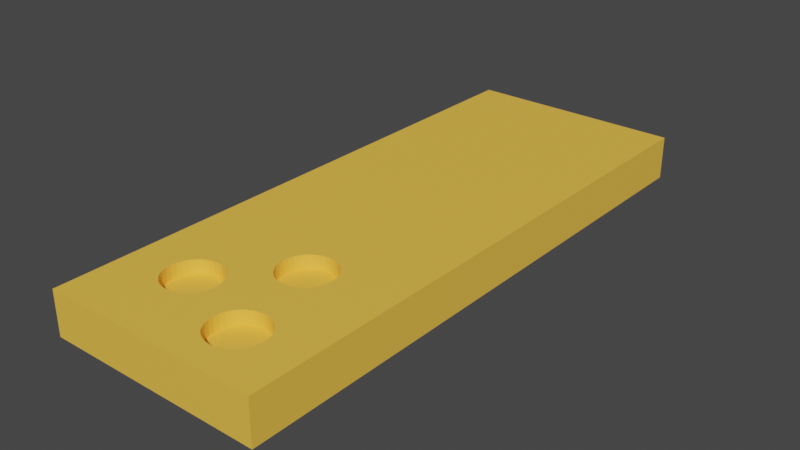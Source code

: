 # Source: Part6_Floor.blend  (saved by Blender 3.6.13; exported with 4.5.12 LTS)
import bpy
from mathutils import Matrix  # noqa: F401  (used for matrix-valued properties, if any)

bpy.ops.wm.read_factory_settings(use_empty=True)
scene = bpy.context.scene
scene.name = 'Scene'

# ---- collections
col_collection = bpy.data.collections.new('Collection'); scene.collection.children.link(col_collection)

# ---- materials (node trees are filled in below, after node groups)
mat_rzcheese = bpy.data.materials.new('rzCheese')
mat_rzcheese.use_transparent_shadow = False

# ---- material node trees
mat_rzcheese.use_nodes = True; mat_rzcheese.node_tree.nodes.clear()
_N = mat_rzcheese.node_tree.nodes; _L = mat_rzcheese.node_tree.links
n0 = _N.new('ShaderNodeBsdfPrincipled'); n0.name = 'Principled BSDF'; n0.location = (10, 300)
n0.distribution = 'GGX'
n0.subsurface_method = 'RANDOM_WALK_SKIN'
n0.inputs[0].default_value = (1.0, 0.558, 0.07143, 1.0)
n0.inputs[3].default_value = 1.45
n0.inputs[27].default_value = (0.0, 0.0, 0.0, 1.0)
n0.inputs[28].default_value = 1.0
n1 = _N.new('ShaderNodeOutputMaterial'); n1.name = 'Material Output'; n1.location = (300, 300)
_L.new(n0.outputs[0], n1.inputs[0])
n1.is_active_output = True

# ---- world
world_world = bpy.data.worlds.new('World'); scene.world = world_world
world_world.use_nodes = True; world_world.node_tree.nodes.clear()
_N = world_world.node_tree.nodes; _L = world_world.node_tree.links
n0 = _N.new('ShaderNodeOutputWorld'); n0.name = 'World Output'; n0.location = (300, 300)
n1 = _N.new('ShaderNodeBackground'); n1.name = 'Background'; n1.location = (10, 300)
n1.inputs[0].default_value = (0.05088, 0.05088, 0.05088, 1.0)
_L.new(n1.outputs[0], n0.inputs[0])
n0.is_active_output = True
world_world.color = (0.05088, 0.05088, 0.05088)
world_world.use_sun_shadow = False
world_world.sun_shadow_jitter_overblur = 0.0

# ---- meshes
me_cube = bpy.data.meshes.new('Cube')
me_cube.from_pydata([(5.991, -5.087, 1.376), (6.96, -9.386, 1.376), (3.078, -7.99, 1.376), (6.23, -5.11, 1.376), (10.0, 13.3, 2.008), (7.199, -9.41, 1.376), (6.46, -5.18, 1.376), (10.0, 13.3, -0.0008072), (10.0, -13.0, 2.008), (6.672, -5.293, 1.376), (7.429, -9.48, 1.376), (3.317, -8.013, 1.376), (10.0, -13.0, -0.0008072), (6.858, -5.446, 1.376), (7.641, -9.593, 1.376), (7.01, -5.631, 1.376), (0.0, 13.3, 2.008), (3.547, -8.083, 1.376), (7.123, -5.843, 1.376), (7.827, -9.745, 1.376), (0.0, 13.3, -0.0008072), (0.0, -13.0, 2.008), (7.193, -6.073, 1.376), (7.979, -9.931, 1.376), (3.759, -8.196, 1.376), (7.217, -6.312, 1.376), (0.0, -13.0, -0.0008072), (7.193, -6.552, 1.376), (8.092, -10.14, 1.376), (3.945, -8.349, 1.376), (7.123, -6.781, 1.376), (4.097, -8.535, 1.376), (8.162, -10.37, 1.376), (4.211, -8.747, 1.376), (7.01, -6.993, 1.376), (4.28, -8.976, 1.376), (6.858, -7.179, 1.376), (4.304, -9.216, 1.376), (8.186, -10.61, 1.376), (6.672, -7.332, 1.376), (4.28, -9.455, 1.376), (8.162, -10.85, 1.376), (6.46, -7.445, 1.376), (4.211, -9.685, 1.376), (4.097, -9.897, 1.376), (8.092, -11.08, 1.376), (6.23, -7.515, 1.376), (3.945, -10.08, 1.376), (5.991, -7.538, 1.376), (3.759, -10.23, 1.376), (7.979, -11.29, 1.376), (3.547, -10.35, 1.376), (5.752, -7.515, 1.376), (3.317, -10.42, 1.376), (3.078, -10.44, 1.376), (5.522, -7.445, 1.376), (7.827, -11.48, 1.376), (5.31, -7.332, 1.376), (2.839, -10.42, 1.376), (2.609, -10.35, 1.376), (7.641, -11.63, 1.376), (5.124, -7.179, 1.376), (2.397, -10.23, 1.376), (7.429, -11.74, 1.376), (4.972, -6.993, 1.376), (2.212, -10.08, 1.376), (2.059, -9.897, 1.376), (4.858, -6.781, 1.376), (1.946, -9.685, 1.376), (7.199, -11.81, 1.376), (4.789, -6.552, 1.376), (1.876, -9.455, 1.376), (1.853, -9.216, 1.376), (4.765, -6.312, 1.376), (6.96, -11.84, 1.376), (1.876, -8.976, 1.376), (4.789, -6.073, 1.376), (1.946, -8.747, 1.376), (6.721, -11.81, 1.376), (4.858, -5.843, 1.376), (2.059, -8.535, 1.376), (2.212, -8.349, 1.376), (4.972, -5.631, 1.376), (6.491, -11.74, 1.376), (2.397, -8.196, 1.376), (5.124, -5.446, 1.376), (2.609, -8.083, 1.376), (6.279, -11.63, 1.376), (5.31, -5.293, 1.376), (2.839, -8.013, 1.376), (1.853, -9.216, 2.008), (5.522, -5.18, 1.376), (6.093, -11.48, 1.376), (5.752, -5.11, 1.376), (1.876, -9.455, 2.008), (1.876, -8.976, 2.008), (5.941, -11.29, 1.376), (2.059, -9.897, 2.008), (2.059, -8.535, 2.008), (5.828, -11.08, 1.376), (1.946, -9.685, 2.008), (1.946, -8.747, 2.008), (5.758, -10.85, 1.376), (2.397, -10.23, 2.008), (2.339, -10.19, 2.008), (5.734, -10.61, 1.376), (2.397, -8.196, 2.008), (2.839, -10.42, 2.008), (5.758, -10.37, 1.376), (2.839, -8.013, 2.008), (2.609, -10.35, 2.008), (5.828, -10.14, 1.376), (2.609, -8.083, 2.008), (3.078, -10.44, 2.008), (5.941, -9.931, 1.376), (2.212, -10.08, 2.008), (2.212, -8.349, 2.008), (6.093, -9.745, 1.376), (3.317, -10.42, 2.008), (3.317, -8.013, 2.008), (6.279, -9.593, 1.376), (3.759, -10.23, 2.008), (3.759, -8.196, 2.008), (6.491, -9.48, 1.376), (3.547, -10.35, 2.008), (3.547, -8.083, 2.008), (6.721, -9.41, 1.376), (4.097, -9.897, 2.008), (4.097, -8.535, 2.008), (4.304, -9.216, 2.008), (4.28, -9.455, 2.008), (4.28, -8.976, 2.008), (4.211, -9.685, 2.008), (4.211, -8.747, 2.008), (3.945, -10.08, 2.008), (3.945, -8.349, 2.008), (3.078, -7.99, 2.008), (5.758, -10.85, 2.008), (5.749, -10.77, 2.008), (7.52, -11.7, 2.008), (7.429, -11.74, 2.008), (5.828, -11.08, 2.008), (6.093, -11.48, 2.008), (6.279, -11.63, 2.008), (5.941, -11.29, 2.008), (6.721, -11.81, 2.008), (6.491, -11.74, 2.008), (7.199, -11.81, 2.008), (6.96, -11.84, 2.008), (5.734, -10.61, 2.008), (5.758, -10.37, 2.008), (7.641, -11.63, 2.008), (5.828, -10.14, 2.008), (7.827, -11.48, 2.008), (5.941, -9.931, 2.008), (6.279, -9.593, 2.008), (6.093, -9.745, 2.008), (6.721, -9.41, 2.008), (7.429, -9.48, 2.008), (7.199, -9.41, 2.008), (6.96, -9.386, 2.008), (6.491, -9.48, 2.008), (7.827, -9.745, 2.008), (7.979, -11.29, 2.008), (7.979, -9.931, 2.008), (8.186, -10.61, 2.008), (8.162, -10.37, 2.008), (8.092, -11.08, 2.008), (8.162, -10.85, 2.008), (8.092, -10.14, 2.008), (7.641, -9.593, 2.008), (6.46, -5.18, 2.008), (6.672, -5.293, 2.008), (7.01, -5.631, 2.008), (6.858, -5.446, 2.008), (7.123, -6.781, 2.008), (7.217, -6.312, 2.008), (7.193, -6.073, 2.008), (7.193, -6.552, 2.008), (7.123, -5.843, 2.008), (7.01, -6.993, 2.008), (6.23, -5.11, 2.008), (6.858, -7.179, 2.008), (5.991, -5.087, 2.008), (6.672, -7.332, 2.008), (5.752, -5.11, 2.008), (6.46, -7.445, 2.008), (5.522, -5.18, 2.008), (6.23, -7.515, 2.008), (5.31, -5.293, 2.008), (5.991, -7.538, 2.008), (5.752, -7.515, 2.008), (5.124, -5.446, 2.008), (5.522, -7.445, 2.008), (4.972, -5.631, 2.008), (5.267, -7.297, 2.008), (5.31, -7.332, 2.008), (4.765, -6.312, 2.008), (4.789, -6.552, 2.008), (4.789, -6.073, 2.008), (5.124, -7.179, 2.008), (4.972, -6.993, 2.008), (4.858, -6.781, 2.008), (4.858, -5.843, 2.008)], [], [(138, 127, 134, 121, 124, 118, 113, 107, 110, 103, 104, 21, 8, 139, 140, 147, 148, 145, 146, 143, 142, 144, 141, 137), (157, 160, 159, 158, 170, 162, 164, 169, 166, 165, 168, 167, 163, 153, 151, 139, 8, 4, 16, 21, 104, 115, 97, 100, 94, 90, 95, 101, 98, 116, 106, 112, 109, 136, 119, 125, 122, 135, 128, 133, 131, 195, 200, 201, 202, 198, 197, 199, 203, 194, 192, 189, 187, 185, 183, 181, 171, 172, 174, 173, 179, 177, 176, 178, 175, 180, 182, 184, 186, 188), (154, 156, 155, 161, 157, 188, 190, 191, 193, 196, 195, 131, 129, 130, 132, 127, 138, 149, 150, 152), (12, 8, 21, 26), (26, 21, 16, 20), (20, 7, 12, 26), (7, 4, 8, 12), (20, 16, 4, 7), (136, 2, 11, 119), (119, 11, 17, 125), (125, 17, 24, 122), (122, 24, 29, 135), (29, 31, 128, 135), (31, 33, 133, 128), (33, 35, 131, 133), (35, 37, 129, 131), (37, 40, 130, 129), (40, 43, 132, 130), (43, 44, 127, 132), (44, 47, 134, 127), (47, 49, 121, 134), (49, 51, 124, 121), (51, 53, 118, 124), (53, 54, 113, 118), (54, 58, 107, 113), (58, 59, 110, 107), (59, 62, 103, 110), (104, 103, 62, 65, 115), (115, 65, 66, 97), (97, 66, 68, 100), (100, 68, 71, 94), (94, 71, 72, 90), (90, 72, 75, 95), (95, 75, 77, 101), (101, 77, 80, 98), (98, 80, 81, 116), (116, 81, 84, 106), (106, 84, 86, 112), (112, 86, 89, 109), (109, 89, 2, 136), (35, 33, 31, 29, 24, 17, 11, 2, 89, 86, 84, 81, 80, 77, 75, 72, 71, 68, 66, 65, 62, 59, 58, 54, 53, 51, 49, 47, 44, 43, 40, 37), (160, 1, 5, 159), (159, 5, 10, 158), (158, 10, 14, 170), (170, 14, 19, 162), (19, 23, 164, 162), (23, 28, 169, 164), (28, 32, 166, 169), (32, 38, 165, 166), (38, 41, 168, 165), (41, 45, 167, 168), (45, 50, 163, 167), (50, 56, 153, 163), (56, 60, 151, 153), (151, 60, 63, 140, 139), (63, 69, 147, 140), (69, 74, 148, 147), (74, 78, 145, 148), (78, 83, 146, 145), (83, 87, 143, 146), (87, 92, 142, 143), (142, 92, 96, 144), (144, 96, 99, 141), (141, 99, 102, 137), (138, 137, 102, 105, 149), (149, 105, 108, 150), (150, 108, 111, 152), (152, 111, 114, 154), (154, 114, 117, 156), (156, 117, 120, 155), (155, 120, 123, 161), (161, 123, 126, 157), (157, 126, 1, 160), (28, 23, 19, 14, 10, 5, 1, 126, 123, 120, 117, 114, 111, 108, 105, 102, 99, 96, 92, 87, 83, 78, 74, 69, 63, 60, 56, 50, 45, 41, 38, 32), (183, 0, 3, 181), (181, 3, 6, 171), (171, 6, 9, 172), (172, 9, 13, 174), (13, 15, 173, 174), (15, 18, 179, 173), (18, 22, 177, 179), (22, 25, 176, 177), (25, 27, 178, 176), (27, 30, 175, 178), (30, 34, 180, 175), (180, 34, 36, 182), (36, 39, 184, 182), (39, 42, 186, 184), (42, 46, 188, 186), (46, 48, 190, 188), (48, 52, 191, 190), (52, 55, 193, 191), (55, 57, 196, 193), (57, 61, 200, 195, 196), (200, 61, 64, 201), (201, 64, 67, 202), (202, 67, 70, 198), (198, 70, 73, 197), (197, 73, 76, 199), (199, 76, 79, 203), (203, 79, 82, 194), (194, 82, 85, 192), (192, 85, 88, 189), (189, 88, 91, 187), (187, 91, 93, 185), (185, 93, 0, 183), (70, 67, 64, 61, 57, 55, 52, 48, 46, 42, 39, 36, 34, 30, 27, 25, 22, 18, 15, 13, 9, 6, 3, 0, 93, 91, 88, 85, 82, 79, 76, 73)])
me_cube.polygons.foreach_set('material_index', [0, 0, 0, 0, 0, 0, 0, 0, 24264, 24264, 24264, 24264, 24264, 24264, 24264, 24264, 24264, 24264, 24264, 24264, 24264, 24264, 24264, 24264, 24264, 24264, 24264, 24264, 24264, 24264, 24264, 24264, 24264, 24264, 24264, 24264, 24264, 24264, 24264, 24264, 24264, 24264, 24264, 24264, 24264, 24264, 24264, 24264, 24264, 24264, 24264, 24264, 24264, 24264, 24264, 24264, 24264, 24264, 24264, 24264, 24264, 24264, 24264, 24264, 24264, 24264, 24264, 24264, 24264, 24264, 24264, 24264, 24264, 24264, 24264, 24264, 24264, 24264, 24264, 24264, 24264, 24264, 24264, 24264, 24264, 24264, 24264, 24264, 24264, 24264, 24264, 24264, 24264, 24264, 24264, 24264, 24264, 24264, 24264, 24264, 24264, 24264, 24264, 24264, 24264, 24264, 24264])
_uv = me_cube.uv_layers.new(name='UVMap')
_uv.uv.foreach_set('vector', [0.7313, 0.7288, 0.7726, 0.7205, 0.7764, 0.7223, 0.781, 0.7237, 0.7863, 0.7248, 0.7921, 0.7255, 0.798, 0.7257, 0.804, 0.7255, 0.8098, 0.7248, 0.8151, 0.7237, 0.8165, 0.7233, 0.875, 0.75, 0.625, 0.75, 0.687, 0.7376, 0.6893, 0.7381, 0.695, 0.7387, 0.701, 0.739, 0.707, 0.7387, 0.7127, 0.7381, 0.718, 0.737, 0.7227, 0.7355, 0.7265, 0.7338, 0.7293, 0.7318, 0.7311, 0.7296, 0.707, 0.7159, 0.701, 0.7157, 0.695, 0.7159, 0.6893, 0.7165, 0.684, 0.7176, 0.6793, 0.7191, 0.6755, 0.7208, 0.6727, 0.7228, 0.6709, 0.725, 0.6704, 0.7273, 0.6709, 0.7296, 0.6727, 0.7318, 0.6755, 0.7338, 0.6793, 0.7355, 0.684, 0.737, 0.687, 0.7376, 0.625, 0.75, 0.625, 0.5, 0.875, 0.5, 0.875, 0.75, 0.8165, 0.7233, 0.8197, 0.7223, 0.8235, 0.7205, 0.8264, 0.7185, 0.8281, 0.7163, 0.8287, 0.714, 0.8281, 0.7118, 0.8264, 0.7096, 0.8235, 0.7076, 0.8197, 0.7058, 0.8151, 0.7043, 0.8098, 0.7033, 0.804, 0.7026, 0.798, 0.7024, 0.7921, 0.7026, 0.7863, 0.7033, 0.781, 0.7043, 0.7764, 0.7058, 0.7726, 0.7076, 0.7697, 0.7096, 0.768, 0.7118, 0.7433, 0.6958, 0.7469, 0.6947, 0.7507, 0.6929, 0.7535, 0.6909, 0.7553, 0.6887, 0.7559, 0.6864, 0.7553, 0.6842, 0.7535, 0.682, 0.7507, 0.68, 0.7469, 0.6782, 0.7423, 0.6768, 0.737, 0.6757, 0.7312, 0.675, 0.7252, 0.6748, 0.7192, 0.675, 0.7135, 0.6757, 0.7082, 0.6768, 0.7036, 0.6782, 0.6997, 0.68, 0.6969, 0.682, 0.6952, 0.6842, 0.6946, 0.6864, 0.6952, 0.6887, 0.6969, 0.6909, 0.6997, 0.6929, 0.7036, 0.6947, 0.7082, 0.6961, 0.7135, 0.6972, 0.7192, 0.6979, 0.7265, 0.7208, 0.7227, 0.7191, 0.718, 0.7176, 0.7127, 0.7165, 0.707, 0.7159, 0.7192, 0.6979, 0.7252, 0.6981, 0.7312, 0.6979, 0.737, 0.6972, 0.7423, 0.6961, 0.7433, 0.6958, 0.768, 0.7118, 0.7674, 0.714, 0.768, 0.7163, 0.7697, 0.7185, 0.7726, 0.7205, 0.7313, 0.7288, 0.7316, 0.7273, 0.7311, 0.725, 0.7293, 0.7228, 0.375, 0.75, 0.625, 0.75, 0.625, 1.0, 0.375, 1.0, 0.375, 0.0, 0.625, 0.0, 0.625, 0.25, 0.375, 0.25, 0.125, 0.5, 0.375, 0.5, 0.375, 0.75, 0.125, 0.75, 0.375, 0.5, 0.625, 0.5, 0.625, 0.75, 0.375, 0.75, 0.375, 0.25, 0.625, 0.25, 0.625, 0.5, 0.375, 0.5, 1.0, 0.6579, 1.0, 0.5, 0.9688, 0.5, 0.9688, 0.6579, 0.9688, 0.6579, 0.9688, 0.5, 0.9375, 0.5, 0.9375, 0.6579, 0.9375, 0.6579, 0.9375, 0.5, 0.9062, 0.5, 0.9062, 0.6579, 0.9062, 0.6579, 0.9062, 0.5, 0.875, 0.5, 0.875, 0.6579, 0.875, 0.5, 0.8438, 0.5, 0.8438, 0.6579, 0.875, 0.6579, 0.8438, 0.5, 0.8125, 0.5, 0.8125, 0.6579, 0.8438, 0.6579, 0.8125, 0.5, 0.7812, 0.5, 0.7812, 0.6579, 0.8125, 0.6579, 0.7812, 0.5, 0.75, 0.5, 0.75, 0.6579, 0.7812, 0.6579, 0.75, 0.5, 0.7188, 0.5, 0.7188, 0.6579, 0.75, 0.6579, 0.7188, 0.5, 0.6875, 0.5, 0.6875, 0.6579, 0.7188, 0.6579, 0.6875, 0.5, 0.6562, 0.5, 0.6562, 0.6579, 0.6875, 0.6579, 0.6562, 0.5, 0.625, 0.5, 0.625, 0.6579, 0.6562, 0.6579, 0.625, 0.5, 0.5938, 0.5, 0.5938, 0.6579, 0.625, 0.6579, 0.5938, 0.5, 0.5625, 0.5, 0.5625, 0.6579, 0.5938, 0.6579, 0.5625, 0.5, 0.5312, 0.5, 0.5312, 0.6579, 0.5625, 0.6579, 0.5312, 0.5, 0.5, 0.5, 0.5, 0.6579, 0.5312, 0.6579, 0.5, 0.5, 0.4688, 0.5, 0.4688, 0.6579, 0.5, 0.6579, 0.4688, 0.5, 0.4375, 0.5, 0.4375, 0.6579, 0.4688, 0.6579, 0.4375, 0.5, 0.4062, 0.5, 0.4062, 0.6579, 0.4375, 0.6579, 0.3964, 0.6579, 0.4062, 0.6579, 0.4062, 0.5, 0.375, 0.5, 0.375, 0.6579, 0.375, 0.6579, 0.375, 0.5, 0.3438, 0.5, 0.3438, 0.6579, 0.3438, 0.6579, 0.3438, 0.5, 0.3125, 0.5, 0.3125, 0.6579, 0.3125, 0.6579, 0.3125, 0.5, 0.2812, 0.5, 0.2812, 0.6579, 0.2812, 0.6579, 0.2812, 0.5, 0.25, 0.5, 0.25, 0.6579, 0.25, 0.6579, 0.25, 0.5, 0.2188, 0.5, 0.2188, 0.6579, 0.2188, 0.6579, 0.2188, 0.5, 0.1875, 0.5, 0.1875, 0.6579, 0.1875, 0.6579, 0.1875, 0.5, 0.1562, 0.5, 0.1562, 0.6579, 0.1562, 0.6579, 0.1562, 0.5, 0.125, 0.5, 0.125, 0.6579, 0.125, 0.6579, 0.125, 0.5, 0.09375, 0.5, 0.09375, 0.6579, 0.09375, 0.6579, 0.09375, 0.5, 0.0625, 0.5, 0.0625, 0.6579, 0.0625, 0.6579, 0.0625, 0.5, 0.03125, 0.5, 0.03125, 0.6579, 0.03125, 0.6579, 0.03125, 0.5, 0.0, 0.5, 0.0, 0.6579, 0.9854, 0.2968, 0.9717, 0.3418, 0.9496, 0.3833, 0.9197, 0.4197, 0.8833, 0.4496, 0.8418, 0.4717, 0.7968, 0.4854, 0.75, 0.49, 0.7032, 0.4854, 0.6582, 0.4717, 0.6167, 0.4496, 0.5803, 0.4197, 0.5504, 0.3833, 0.5283, 0.3418, 0.5146, 0.2968, 0.51, 0.25, 0.5146, 0.2032, 0.5283, 0.1582, 0.5504, 0.1167, 0.5803, 0.08029, 0.6167, 0.05045, 0.6582, 0.02827, 0.7032, 0.01461, 0.75, 0.01, 0.7968, 0.01461, 0.8418, 0.02827, 0.8833, 0.05045, 0.9197, 0.08029, 0.9496, 0.1167, 0.9717, 0.1582, 0.9854, 0.2032, 0.99, 0.25, 1.0, 0.6579, 1.0, 0.5, 0.9688, 0.5, 0.9688, 0.6579, 0.9688, 0.6579, 0.9688, 0.5, 0.9375, 0.5, 0.9375, 0.6579, 0.9375, 0.6579, 0.9375, 0.5, 0.9062, 0.5, 0.9062, 0.6579, 0.9062, 0.6579, 0.9062, 0.5, 0.875, 0.5, 0.875, 0.6579, 0.875, 0.5, 0.8438, 0.5, 0.8438, 0.6579, 0.875, 0.6579, 0.8438, 0.5, 0.8125, 0.5, 0.8125, 0.6579, 0.8438, 0.6579, 0.8125, 0.5, 0.7812, 0.5, 0.7812, 0.6579, 0.8125, 0.6579, 0.7812, 0.5, 0.75, 0.5, 0.75, 0.6579, 0.7812, 0.6579, 0.75, 0.5, 0.7188, 0.5, 0.7188, 0.6579, 0.75, 0.6579, 0.7188, 0.5, 0.6875, 0.5, 0.6875, 0.6579, 0.7188, 0.6579, 0.6875, 0.5, 0.6562, 0.5, 0.6562, 0.6579, 0.6875, 0.6579, 0.6562, 0.5, 0.625, 0.5, 0.625, 0.6579, 0.6562, 0.6579, 0.625, 0.5, 0.5938, 0.5, 0.5938, 0.6579, 0.625, 0.6579, 0.5938, 0.6579, 0.5938, 0.5, 0.5625, 0.5, 0.5625, 0.6579, 0.5759, 0.6579, 0.5625, 0.5, 0.5312, 0.5, 0.5312, 0.6579, 0.5625, 0.6579, 0.5312, 0.5, 0.5, 0.5, 0.5, 0.6579, 0.5312, 0.6579, 0.5, 0.5, 0.4688, 0.5, 0.4688, 0.6579, 0.5, 0.6579, 0.4688, 0.5, 0.4375, 0.5, 0.4375, 0.6579, 0.4688, 0.6579, 0.4375, 0.5, 0.4062, 0.5, 0.4062, 0.6579, 0.4375, 0.6579, 0.4062, 0.5, 0.375, 0.5, 0.375, 0.6579, 0.4062, 0.6579, 0.375, 0.6579, 0.375, 0.5, 0.3438, 0.5, 0.3438, 0.6579, 0.3438, 0.6579, 0.3438, 0.5, 0.3125, 0.5, 0.3125, 0.6579, 0.3125, 0.6579, 0.3125, 0.5, 0.2812, 0.5, 0.2812, 0.6579, 0.27, 0.6579, 0.2812, 0.6579, 0.2812, 0.5, 0.25, 0.5, 0.25, 0.6579, 0.25, 0.6579, 0.25, 0.5, 0.2188, 0.5, 0.2188, 0.6579, 0.2188, 0.6579, 0.2188, 0.5, 0.1875, 0.5, 0.1875, 0.6579, 0.1875, 0.6579, 0.1875, 0.5, 0.1562, 0.5, 0.1562, 0.6579, 0.1562, 0.6579, 0.1562, 0.5, 0.125, 0.5, 0.125, 0.6579, 0.125, 0.6579, 0.125, 0.5, 0.09375, 0.5, 0.09375, 0.6579, 0.09375, 0.6579, 0.09375, 0.5, 0.0625, 0.5, 0.0625, 0.6579, 0.0625, 0.6579, 0.0625, 0.5, 0.03125, 0.5, 0.03125, 0.6579, 0.03125, 0.6579, 0.03125, 0.5, 0.0, 0.5, 0.0, 0.6579, 0.9717, 0.3418, 0.9496, 0.3833, 0.9197, 0.4197, 0.8833, 0.4496, 0.8418, 0.4717, 0.7968, 0.4854, 0.75, 0.49, 0.7032, 0.4854, 0.6582, 0.4717, 0.6167, 0.4496, 0.5803, 0.4197, 0.5504, 0.3833, 0.5283, 0.3418, 0.5146, 0.2968, 0.51, 0.25, 0.5146, 0.2032, 0.5283, 0.1582, 0.5504, 0.1167, 0.5803, 0.08029, 0.6167, 0.05045, 0.6582, 0.02827, 0.7032, 0.01461, 0.75, 0.01, 0.7968, 0.01461, 0.8418, 0.02827, 0.8833, 0.05045, 0.9197, 0.08029, 0.9496, 0.1167, 0.9717, 0.1582, 0.9854, 0.2032, 0.99, 0.25, 0.9854, 0.2968, 1.0, 0.6579, 1.0, 0.5, 0.9688, 0.5, 0.9688, 0.6579, 0.9688, 0.6579, 0.9688, 0.5, 0.9375, 0.5, 0.9375, 0.6579, 0.9375, 0.6579, 0.9375, 0.5, 0.9062, 0.5, 0.9062, 0.6579, 0.9062, 0.6579, 0.9062, 0.5, 0.875, 0.5, 0.875, 0.6579, 0.875, 0.5, 0.8438, 0.5, 0.8438, 0.6579, 0.875, 0.6579, 0.8438, 0.5, 0.8125, 0.5, 0.8125, 0.6579, 0.8438, 0.6579, 0.8125, 0.5, 0.7812, 0.5, 0.7812, 0.6579, 0.8125, 0.6579, 0.7812, 0.5, 0.75, 0.5, 0.75, 0.6579, 0.7812, 0.6579, 0.75, 0.5, 0.7188, 0.5, 0.7188, 0.6579, 0.75, 0.6579, 0.7188, 0.5, 0.6875, 0.5, 0.6875, 0.6579, 0.7188, 0.6579, 0.6875, 0.5, 0.6562, 0.5, 0.6562, 0.6579, 0.6875, 0.6579, 0.6562, 0.6579, 0.6562, 0.5, 0.625, 0.5, 0.625, 0.6579, 0.625, 0.5, 0.5938, 0.5, 0.5938, 0.6579, 0.625, 0.6579, 0.5938, 0.5, 0.5625, 0.5, 0.5625, 0.6579, 0.5938, 0.6579, 0.5625, 0.5, 0.5312, 0.5, 0.5312, 0.6579, 0.5625, 0.6579, 0.5312, 0.5, 0.5, 0.5, 0.5, 0.6579, 0.5312, 0.6579, 0.5, 0.5, 0.4688, 0.5, 0.4688, 0.6579, 0.5, 0.6579, 0.4688, 0.5, 0.4375, 0.5, 0.4375, 0.6579, 0.4688, 0.6579, 0.4375, 0.5, 0.4062, 0.5, 0.4062, 0.6579, 0.4375, 0.6579, 0.4062, 0.5, 0.375, 0.5, 0.375, 0.6579, 0.3991, 0.6579, 0.4062, 0.6579, 0.375, 0.6579, 0.375, 0.5, 0.3438, 0.5, 0.3438, 0.6579, 0.3438, 0.6579, 0.3438, 0.5, 0.3125, 0.5, 0.3125, 0.6579, 0.3125, 0.6579, 0.3125, 0.5, 0.2812, 0.5, 0.2812, 0.6579, 0.2812, 0.6579, 0.2812, 0.5, 0.25, 0.5, 0.25, 0.6579, 0.25, 0.6579, 0.25, 0.5, 0.2188, 0.5, 0.2188, 0.6579, 0.2188, 0.6579, 0.2188, 0.5, 0.1875, 0.5, 0.1875, 0.6579, 0.1875, 0.6579, 0.1875, 0.5, 0.1562, 0.5, 0.1562, 0.6579, 0.1562, 0.6579, 0.1562, 0.5, 0.125, 0.5, 0.125, 0.6579, 0.125, 0.6579, 0.125, 0.5, 0.09375, 0.5, 0.09375, 0.6579, 0.09375, 0.6579, 0.09375, 0.5, 0.0625, 0.5, 0.0625, 0.6579, 0.0625, 0.6579, 0.0625, 0.5, 0.03125, 0.5, 0.03125, 0.6579, 0.03125, 0.6579, 0.03125, 0.5, 0.0, 0.5, 0.0, 0.6579, 0.5146, 0.2032, 0.5283, 0.1582, 0.5504, 0.1167, 0.5803, 0.08029, 0.6167, 0.05045, 0.6582, 0.02827, 0.7032, 0.01461, 0.75, 0.01, 0.7968, 0.01461, 0.8418, 0.02827, 0.8833, 0.05045, 0.9197, 0.08029, 0.9496, 0.1167, 0.9717, 0.1582, 0.9854, 0.2032, 0.99, 0.25, 0.9854, 0.2968, 0.9717, 0.3418, 0.9496, 0.3833, 0.9197, 0.4197, 0.8833, 0.4496, 0.8418, 0.4717, 0.7968, 0.4854, 0.75, 0.49, 0.7032, 0.4854, 0.6582, 0.4717, 0.6167, 0.4496, 0.5803, 0.4197, 0.5504, 0.3833, 0.5283, 0.3418, 0.5146, 0.2968, 0.51, 0.25])
me_cube.materials.append(mat_rzcheese)
me_cube.use_mirror_vertex_groups = False
me_cube.update()

# ---- objects
ob_floor = bpy.data.objects.new('Floor', me_cube)

# ---- transforms, parenting, visibility, modifiers, constraints
ob_floor.location = (0.0, 0.0, 0.0)
ob_floor.lock_rotations_4d = False
ob_floor.empty_display_type = 'ARROWS'
ob_floor.lineart.crease_threshold = 0.0

# ---- collection membership
col_collection.objects.link(ob_floor)

# ---- scene / render settings (as saved in the file)
scene.frame_start = 1; scene.frame_end = 250; scene.frame_set(2)
scene.render.engine = 'BLENDER_EEVEE_NEXT'
scene.cycles.sampling_pattern = 'TABULATED_SOBOL'
scene.view_settings.view_transform = 'Filmic'
bpy.context.view_layer.update()

# ---- added for rendering (the .blend has no active camera and no usable light): camera, sun
cam_auto = bpy.data.cameras.new('AutoCamera')
cam_auto.lens = 50.0
cam_auto.sensor_width = 36.0
cam_auto.clip_end = 1000.0
ob_auto_camera = bpy.data.objects.new('AutoCamera', cam_auto)
scene.collection.objects.link(ob_auto_camera)
ob_auto_camera.location = (31.1031, -31.1715, 21.8859)
ob_auto_camera.rotation_euler = (1.09748, -7.21219e-08, 0.694738)
scene.camera = ob_auto_camera
light_auto_sun = bpy.data.lights.new('AutoSun', 'SUN')
light_auto_sun.energy = 3.0
light_auto_sun.angle = 0.0523599
ob_auto_sun = bpy.data.objects.new('AutoSun', light_auto_sun)
scene.collection.objects.link(ob_auto_sun)
ob_auto_sun.rotation_euler = (0.872665, 0.174533, 0.523599)
bpy.context.view_layer.update()
